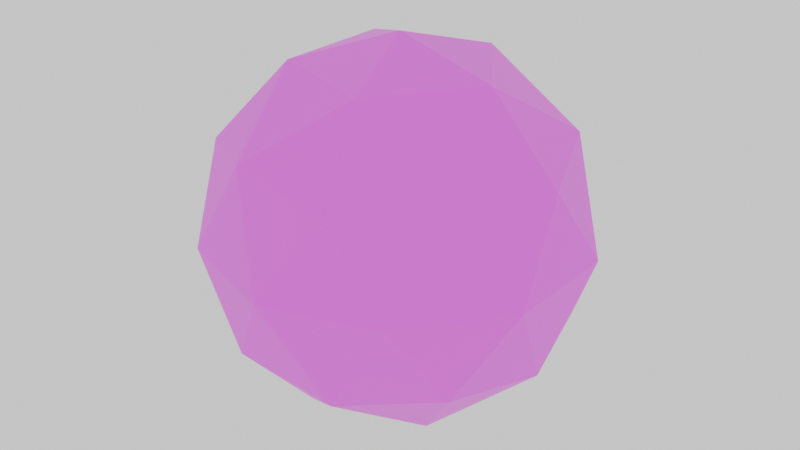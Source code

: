 # Source: WatmelBerry.blend  (saved by Blender 4.4.25; exported with 4.5.12 LTS)
import bpy
from mathutils import Matrix  # noqa: F401  (used for matrix-valued properties, if any)

bpy.ops.wm.read_factory_settings(use_empty=True)
scene = bpy.context.scene
scene.name = 'Scene'

# ---- collections
col_collection = bpy.data.collections.new('Collection'); scene.collection.children.link(col_collection)

# ---- images (referenced by path relative to the original .blend; pixels are not part of the script)
import os
ASSET_DIR = os.environ.get("B2B_ASSET_DIR", "")  # directory of the original .blend (textures are referenced by path, not embedded)
HERE = os.path.dirname(os.path.abspath(__file__))  # packed textures are extracted next to this script under _unpacked/

def load_image(name, relpath, width, height, colorspace="sRGB"):
    """Load a texture the original file referenced (path relative to the .blend, or extracted next to this script)."""
    p = next((c for c in (os.path.join(HERE, relpath), os.path.join(ASSET_DIR, relpath)) if relpath and os.path.exists(c)), "")
    if p:
        img = bpy.data.images.load(p, check_existing=True)
        img.name = name
    else:  # same state as the original file: an image datablock whose file is absent (Cycles renders it pink)
        img = bpy.data.images.new(name, width, height)
        img.source = "FILE"
        img.filepath = "//" + (relpath or name)
    img.colorspace_settings.name = colorspace
    return img
img_aaa = load_image('AAA', 'AAA.png', 1024, 1024, 'sRGB')

# ---- materials (node trees are filled in below, after node groups)
mat_material = bpy.data.materials.new('Material')
mat_material.alpha_threshold = 0.0
mat_material.roughness = 0.5
mat_material.line_color = (0.0, 0.0, 0.0, 1.0)

# ---- material node trees
mat_material.use_nodes = True; mat_material.node_tree.nodes.clear()
_N = mat_material.node_tree.nodes; _L = mat_material.node_tree.links
n0 = _N.new('ShaderNodeOutputMaterial'); n0.name = 'Material Output'; n0.location = (547, 167)
n1 = _N.new('ShaderNodeBsdfPrincipled'); n1.name = 'Principled BSDF'; n1.location = (257, 167)
n1.inputs[3].default_value = 1.45
n2 = _N.new('ShaderNodeValToRGB'); n2.name = 'Color Ramp'; n2.location = (-83, 145)
while len(n2.color_ramp.elements) > 1: n2.color_ramp.elements.remove(n2.color_ramp.elements[-1])
n2.color_ramp.elements[0].position = 0.0; n2.color_ramp.elements[0].color = (0.5, 0.09475, 0.006281, 1.0)
_e = n2.color_ramp.elements.new(1.0); _e.color = (0.5503, 0.0, 0.00134, 1.0)
n3 = _N.new('ShaderNodeTexNoise'); n3.name = 'Noise Texture'; n3.location = (-363, 135)
n3.inputs[2].default_value = 6.0
n3.inputs[3].default_value = 1.2
n3.inputs[4].default_value = 0.25
n3.inputs[5].default_value = 6.9
n4 = _N.new('ShaderNodeTexImage'); n4.name = 'Image Texture'; n4.location = (-85, 345)
n4.image = img_aaa
_L.new(n1.outputs[0], n0.inputs[0])
_L.new(n3.outputs[0], n2.inputs[0])
_L.new(n4.outputs[0], n1.inputs[0])
n0.is_active_output = True

# ---- world
world_world = bpy.data.worlds.new('World'); scene.world = world_world
world_world.use_nodes = True; world_world.node_tree.nodes.clear()
_N = world_world.node_tree.nodes; _L = world_world.node_tree.links
n0 = _N.new('ShaderNodeOutputWorld'); n0.name = 'World Output'; n0.location = (300, 300)
n1 = _N.new('ShaderNodeBackground'); n1.name = 'Background'; n1.location = (10, 300)
n1.inputs[0].default_value = (1.0, 1.0, 1.0, 1.0)
_L.new(n1.outputs[0], n0.inputs[0])
n0.is_active_output = True
world_world.color = (0.05088, 0.05088, 0.05088)
world_world.sun_shadow_jitter_overblur = 0.0

# ---- meshes
me_icosphere = bpy.data.meshes.new('Icosphere')
me_icosphere.from_pydata([(0.0, 0.0, -1.0), (0.7236, -0.5257, -0.4472), (-0.2764, -0.8506, -0.4472), (-0.8944, 0.0, -0.4472), (-0.2764, 0.8506, -0.4472), (0.7236, 0.5257, -0.4472), (0.2764, -0.8506, 0.4472), (-0.7236, -0.5257, 0.4472), (-0.7236, 0.5257, 0.4472), (0.2764, 0.8506, 0.4472), (0.8944, 0.0, 0.4472), (0.0, 0.0, 1.0), (-0.1625, -0.5, -0.8507), (0.4253, -0.309, -0.8507), (0.2629, -0.809, -0.5257), (0.8506, 0.0, -0.5257), (0.4253, 0.309, -0.8507), (-0.5257, 0.0, -0.8507), (-0.6882, -0.5, -0.5257), (-0.1625, 0.5, -0.8507), (-0.6882, 0.5, -0.5257), (0.2629, 0.809, -0.5257), (0.9511, -0.309, 0.0), (0.9511, 0.309, 0.0), (0.0, -1.0, 0.0), (0.5878, -0.809, 0.0), (-0.9511, -0.309, 0.0), (-0.5878, -0.809, 0.0), (-0.5878, 0.809, 0.0), (-0.9511, 0.309, 0.0), (0.5878, 0.809, 0.0), (0.0, 1.0, 0.0), (0.6882, -0.5, 0.5257), (-0.2629, -0.809, 0.5257), (-0.8506, 0.0, 0.5257), (-0.2629, 0.809, 0.5257), (0.6882, 0.5, 0.5257), (0.1625, -0.5, 0.8507), (0.5257, 0.0, 0.8507), (-0.4253, -0.309, 0.8507), (-0.4253, 0.309, 0.8507), (0.1625, 0.5, 0.8507)], [], [(0, 13, 12), (1, 13, 15), (0, 12, 17), (0, 17, 19), (0, 19, 16), (1, 15, 22), (2, 14, 24), (3, 18, 26), (4, 20, 28), (5, 21, 30), (1, 22, 25), (2, 24, 27), (3, 26, 29), (4, 28, 31), (5, 30, 23), (6, 32, 37), (7, 33, 39), (8, 34, 40), (9, 35, 41), (10, 36, 38), (38, 41, 11), (38, 36, 41), (36, 9, 41), (41, 40, 11), (41, 35, 40), (35, 8, 40), (40, 39, 11), (40, 34, 39), (34, 7, 39), (39, 37, 11), (39, 33, 37), (33, 6, 37), (37, 38, 11), (37, 32, 38), (32, 10, 38), (23, 36, 10), (23, 30, 36), (30, 9, 36), (31, 35, 9), (31, 28, 35), (28, 8, 35), (29, 34, 8), (29, 26, 34), (26, 7, 34), (27, 33, 7), (27, 24, 33), (24, 6, 33), (25, 32, 6), (25, 22, 32), (22, 10, 32), (30, 31, 9), (30, 21, 31), (21, 4, 31), (28, 29, 8), (28, 20, 29), (20, 3, 29), (26, 27, 7), (26, 18, 27), (18, 2, 27), (24, 25, 6), (24, 14, 25), (14, 1, 25), (22, 23, 10), (22, 15, 23), (15, 5, 23), (16, 21, 5), (16, 19, 21), (19, 4, 21), (19, 20, 4), (19, 17, 20), (17, 3, 20), (17, 18, 3), (17, 12, 18), (12, 2, 18), (15, 16, 5), (15, 13, 16), (13, 0, 16), (12, 14, 2), (12, 13, 14), (13, 1, 14)])
_uv = me_icosphere.uv_layers.new(name='UVMap')
_uv.uv.foreach_set('vector', [0.1818, 0.0, 0.2273, 0.07873, 0.1364, 0.07873, 0.2727, 0.1575, 0.3182, 0.07873, 0.3636, 0.1575, 0.9091, 0.0, 0.9545, 0.07873, 0.8636, 0.07873, 0.7273, 0.0, 0.7727, 0.07873, 0.6818, 0.07873, 0.5455, 0.0, 0.5909, 0.07873, 0.5, 0.07873, 0.2727, 0.1575, 0.3636, 0.1575, 0.3182, 0.2362, 0.09091, 0.1575, 0.1818, 0.1575, 0.1364, 0.2362, 0.8182, 0.1575, 0.9091, 0.1575, 0.8636, 0.2362, 0.6364, 0.1575, 0.7273, 0.1575, 0.6818, 0.2362, 0.4545, 0.1575, 0.5455, 0.1575, 0.5, 0.2362, 0.2727, 0.1575, 0.3182, 0.2362, 0.2273, 0.2362, 0.09091, 0.1575, 0.1364, 0.2362, 0.04546, 0.2362, 0.8182, 0.1575, 0.8636, 0.2362, 0.7727, 0.2362, 0.6364, 0.1575, 0.6818, 0.2362, 0.5909, 0.2362, 0.4545, 0.1575, 0.5, 0.2362, 0.4091, 0.2362, 0.1818, 0.3149, 0.2727, 0.3149, 0.2273, 0.3937, 0.0, 0.3149, 0.09091, 0.3149, 0.04546, 0.3937, 0.7273, 0.3149, 0.8182, 0.3149, 0.7727, 0.3937, 0.5455, 0.3149, 0.6364, 0.3149, 0.5909, 0.3937, 0.3636, 0.3149, 0.4545, 0.3149, 0.4091, 0.3937, 0.4091, 0.3937, 0.5, 0.3937, 0.4545, 0.4724, 0.4091, 0.3937, 0.4545, 0.3149, 0.5, 0.3937, 0.4545, 0.3149, 0.5455, 0.3149, 0.5, 0.3937, 0.5909, 0.3937, 0.6818, 0.3937, 0.6364, 0.4724, 0.5909, 0.3937, 0.6364, 0.3149, 0.6818, 0.3937, 0.6364, 0.3149, 0.7273, 0.3149, 0.6818, 0.3937, 0.7727, 0.3937, 0.8636, 0.3937, 0.8182, 0.4724, 0.7727, 0.3937, 0.8182, 0.3149, 0.8636, 0.3937, 0.8182, 0.3149, 0.9091, 0.3149, 0.8636, 0.3937, 0.04546, 0.3937, 0.1364, 0.3937, 0.09091, 0.4724, 0.04546, 0.3937, 0.09091, 0.3149, 0.1364, 0.3937, 0.09091, 0.3149, 0.1818, 0.3149, 0.1364, 0.3937, 0.2273, 0.3937, 0.3182, 0.3937, 0.2727, 0.4724, 0.2273, 0.3937, 0.2727, 0.3149, 0.3182, 0.3937, 0.2727, 0.3149, 0.3636, 0.3149, 0.3182, 0.3937, 0.4091, 0.2362, 0.4545, 0.3149, 0.3636, 0.3149, 0.4091, 0.2362, 0.5, 0.2362, 0.4545, 0.3149, 0.5, 0.2362, 0.5455, 0.3149, 0.4545, 0.3149, 0.5909, 0.2362, 0.6364, 0.3149, 0.5455, 0.3149, 0.5909, 0.2362, 0.6818, 0.2362, 0.6364, 0.3149, 0.6818, 0.2362, 0.7273, 0.3149, 0.6364, 0.3149, 0.7727, 0.2362, 0.8182, 0.3149, 0.7273, 0.3149, 0.7727, 0.2362, 0.8636, 0.2362, 0.8182, 0.3149, 0.8636, 0.2362, 0.9091, 0.3149, 0.8182, 0.3149, 0.04546, 0.2362, 0.09091, 0.3149, 0.0, 0.3149, 0.04546, 0.2362, 0.1364, 0.2362, 0.09091, 0.3149, 0.1364, 0.2362, 0.1818, 0.3149, 0.09091, 0.3149, 0.2273, 0.2362, 0.2727, 0.3149, 0.1818, 0.3149, 0.2273, 0.2362, 0.3182, 0.2362, 0.2727, 0.3149, 0.3182, 0.2362, 0.3636, 0.3149, 0.2727, 0.3149, 0.5, 0.2362, 0.5909, 0.2362, 0.5455, 0.3149, 0.5, 0.2362, 0.5455, 0.1575, 0.5909, 0.2362, 0.5455, 0.1575, 0.6364, 0.1575, 0.5909, 0.2362, 0.6818, 0.2362, 0.7727, 0.2362, 0.7273, 0.3149, 0.6818, 0.2362, 0.7273, 0.1575, 0.7727, 0.2362, 0.7273, 0.1575, 0.8182, 0.1575, 0.7727, 0.2362, 0.8636, 0.2362, 0.9545, 0.2362, 0.9091, 0.3149, 0.8636, 0.2362, 0.9091, 0.1575, 0.9545, 0.2362, 0.9091, 0.1575, 1.0, 0.1575, 0.9545, 0.2362, 0.1364, 0.2362, 0.2273, 0.2362, 0.1818, 0.3149, 0.1364, 0.2362, 0.1818, 0.1575, 0.2273, 0.2362, 0.1818, 0.1575, 0.2727, 0.1575, 0.2273, 0.2362, 0.3182, 0.2362, 0.4091, 0.2362, 0.3636, 0.3149, 0.3182, 0.2362, 0.3636, 0.1575, 0.4091, 0.2362, 0.3636, 0.1575, 0.4545, 0.1575, 0.4091, 0.2362, 0.5, 0.07873, 0.5455, 0.1575, 0.4545, 0.1575, 0.5, 0.07873, 0.5909, 0.07873, 0.5455, 0.1575, 0.5909, 0.07873, 0.6364, 0.1575, 0.5455, 0.1575, 0.6818, 0.07873, 0.7273, 0.1575, 0.6364, 0.1575, 0.6818, 0.07873, 0.7727, 0.07873, 0.7273, 0.1575, 0.7727, 0.07873, 0.8182, 0.1575, 0.7273, 0.1575, 0.8636, 0.07873, 0.9091, 0.1575, 0.8182, 0.1575, 0.8636, 0.07873, 0.9545, 0.07873, 0.9091, 0.1575, 0.9545, 0.07873, 1.0, 0.1575, 0.9091, 0.1575, 0.3636, 0.1575, 0.4091, 0.07873, 0.4545, 0.1575, 0.3636, 0.1575, 0.3182, 0.07873, 0.4091, 0.07873, 0.3182, 0.07873, 0.3636, 0.0, 0.4091, 0.07873, 0.1364, 0.07873, 0.1818, 0.1575, 0.09091, 0.1575, 0.1364, 0.07873, 0.2273, 0.07873, 0.1818, 0.1575, 0.2273, 0.07873, 0.2727, 0.1575, 0.1818, 0.1575])
me_icosphere.materials.append(mat_material)
me_icosphere.update()

# ---- objects
ob_watmel = bpy.data.objects.new('Watmel', me_icosphere)

# ---- transforms, parenting, visibility, modifiers, constraints
ob_watmel.location = (0.0, 0.0, 0.0)

# ---- collection membership
col_collection.objects.link(ob_watmel)

# ---- scene / render settings (as saved in the file)
scene.frame_start = 1; scene.frame_end = 250; scene.frame_set(1)
scene.render.engine = 'CYCLES'
bpy.context.view_layer.update()

# ---- added for rendering (the .blend has no active camera): camera
cam_auto = bpy.data.cameras.new('AutoCamera')
cam_auto.lens = 50.0
cam_auto.sensor_width = 36.0
cam_auto.clip_end = 1000.0
ob_auto_camera = bpy.data.objects.new('AutoCamera', cam_auto)
scene.collection.objects.link(ob_auto_camera)
ob_auto_camera.location = (3.15365, -3.78438, 2.52292)
ob_auto_camera.rotation_euler = (1.09748, -7.21219e-08, 0.694738)
scene.camera = ob_auto_camera
bpy.context.view_layer.update()
